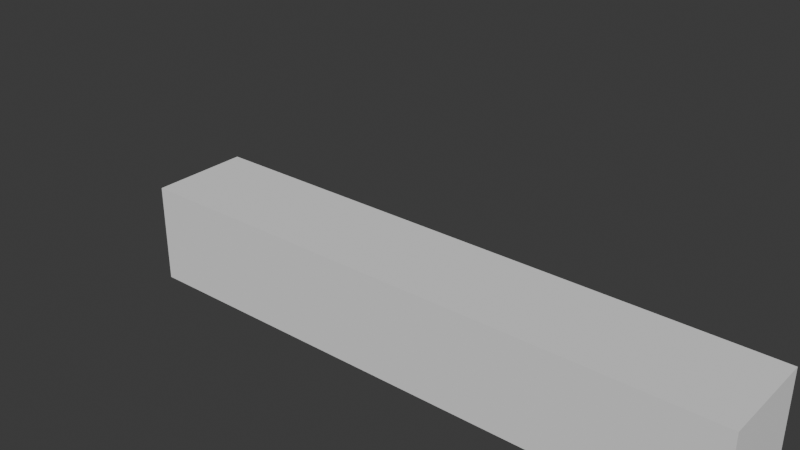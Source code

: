 # Source: Bones.blend  (saved by Blender 4.0.36; exported with 4.5.12 LTS)
import bpy
from mathutils import Matrix  # noqa: F401  (used for matrix-valued properties, if any)

bpy.ops.wm.read_factory_settings(use_empty=True)
scene = bpy.context.scene
scene.name = 'Scene'

# ---- collections
col_collection = bpy.data.collections.new('Collection'); scene.collection.children.link(col_collection)

# ---- world
world_world = bpy.data.worlds.new('World'); scene.world = world_world
world_world.use_nodes = True; world_world.node_tree.nodes.clear()
_N = world_world.node_tree.nodes; _L = world_world.node_tree.links
n0 = _N.new('ShaderNodeOutputWorld'); n0.name = 'World Output'; n0.location = (300, 300)
n1 = _N.new('ShaderNodeBackground'); n1.name = 'Background'; n1.location = (10, 300)
n1.inputs[0].default_value = (0.05088, 0.05088, 0.05088, 1.0)
_L.new(n1.outputs[0], n0.inputs[0])
n0.is_active_output = True
world_world.color = (0.05088, 0.05088, 0.05088)
world_world.use_sun_shadow = False
world_world.sun_shadow_jitter_overblur = 0.0

# ---- meshes
me_cube_002 = bpy.data.meshes.new('Cube.002')
me_cube_002.from_pydata([(-1.5, -0.25, -0.25), (-1.5, -0.25, 0.25), (-1.5, 0.25, -0.25), (-1.5, 0.25, 0.25), (1.5, -0.25, -0.25), (1.5, -0.25, 0.25), (1.5, 0.25, -0.25), (1.5, 0.25, 0.25), (1.357, 0.25, -0.25), (1.214, 0.25, -0.25), (1.071, 0.25, -0.25), (0.9286, 0.25, -0.25), (0.7857, 0.25, -0.25), (0.6429, 0.25, -0.25), (0.5, 0.25, -0.25), (0.3571, 0.25, -0.25), (0.2143, 0.25, -0.25), (0.07143, 0.25, -0.25), (-0.07143, 0.25, -0.25), (-0.2143, 0.25, -0.25), (-0.3571, 0.25, -0.25), (-0.5, 0.25, -0.25), (-0.6429, 0.25, -0.25), (-0.7857, 0.25, -0.25), (-0.9286, 0.25, -0.25), (-1.071, 0.25, -0.25), (-1.214, 0.25, -0.25), (-1.357, 0.25, -0.25), (-1.357, 0.25, 0.25), (-1.214, 0.25, 0.25), (-1.071, 0.25, 0.25), (-0.9286, 0.25, 0.25), (-0.7857, 0.25, 0.25), (-0.6429, 0.25, 0.25), (-0.5, 0.25, 0.25), (-0.3571, 0.25, 0.25), (-0.2143, 0.25, 0.25), (-0.07143, 0.25, 0.25), (0.07143, 0.25, 0.25), (0.2143, 0.25, 0.25), (0.3571, 0.25, 0.25), (0.5, 0.25, 0.25), (0.6429, 0.25, 0.25), (0.7857, 0.25, 0.25), (0.9286, 0.25, 0.25), (1.071, 0.25, 0.25), (1.214, 0.25, 0.25), (1.357, 0.25, 0.25), (-1.357, -0.25, -0.25), (-1.214, -0.25, -0.25), (-1.071, -0.25, -0.25), (-0.9286, -0.25, -0.25), (-0.7857, -0.25, -0.25), (-0.6429, -0.25, -0.25), (-0.5, -0.25, -0.25), (-0.3571, -0.25, -0.25), (-0.2143, -0.25, -0.25), (-0.07143, -0.25, -0.25), (0.07143, -0.25, -0.25), (0.2143, -0.25, -0.25), (0.3571, -0.25, -0.25), (0.5, -0.25, -0.25), (0.6429, -0.25, -0.25), (0.7857, -0.25, -0.25), (0.9286, -0.25, -0.25), (1.071, -0.25, -0.25), (1.214, -0.25, -0.25), (1.357, -0.25, -0.25), (1.357, -0.25, 0.25), (1.214, -0.25, 0.25), (1.071, -0.25, 0.25), (0.9286, -0.25, 0.25), (0.7857, -0.25, 0.25), (0.6429, -0.25, 0.25), (0.5, -0.25, 0.25), (0.3571, -0.25, 0.25), (0.2143, -0.25, 0.25), (0.07143, -0.25, 0.25), (-0.07143, -0.25, 0.25), (-0.2143, -0.25, 0.25), (-0.3571, -0.25, 0.25), (-0.5, -0.25, 0.25), (-0.6429, -0.25, 0.25), (-0.7857, -0.25, 0.25), (-0.9286, -0.25, 0.25), (-1.071, -0.25, 0.25), (-1.214, -0.25, 0.25), (-1.357, -0.25, 0.25)], [], [(0, 1, 3, 2), (8, 47, 7, 6), (6, 7, 5, 4), (48, 87, 1, 0), (8, 6, 4, 67), (28, 3, 1, 87), (7, 47, 68, 5), (47, 46, 69, 68), (46, 45, 70, 69), (45, 44, 71, 70), (44, 43, 72, 71), (43, 42, 73, 72), (42, 41, 74, 73), (41, 40, 75, 74), (40, 39, 76, 75), (39, 38, 77, 76), (38, 37, 78, 77), (37, 36, 79, 78), (36, 35, 80, 79), (35, 34, 81, 80), (34, 33, 82, 81), (33, 32, 83, 82), (32, 31, 84, 83), (31, 30, 85, 84), (30, 29, 86, 85), (29, 28, 87, 86), (2, 27, 48, 0), (27, 26, 49, 48), (26, 25, 50, 49), (25, 24, 51, 50), (24, 23, 52, 51), (23, 22, 53, 52), (22, 21, 54, 53), (21, 20, 55, 54), (20, 19, 56, 55), (19, 18, 57, 56), (18, 17, 58, 57), (17, 16, 59, 58), (16, 15, 60, 59), (15, 14, 61, 60), (14, 13, 62, 61), (13, 12, 63, 62), (12, 11, 64, 63), (11, 10, 65, 64), (10, 9, 66, 65), (9, 8, 67, 66), (4, 5, 68, 67), (67, 68, 69, 66), (66, 69, 70, 65), (65, 70, 71, 64), (64, 71, 72, 63), (63, 72, 73, 62), (62, 73, 74, 61), (61, 74, 75, 60), (60, 75, 76, 59), (59, 76, 77, 58), (58, 77, 78, 57), (57, 78, 79, 56), (56, 79, 80, 55), (55, 80, 81, 54), (54, 81, 82, 53), (53, 82, 83, 52), (52, 83, 84, 51), (51, 84, 85, 50), (50, 85, 86, 49), (49, 86, 87, 48), (2, 3, 28, 27), (27, 28, 29, 26), (26, 29, 30, 25), (25, 30, 31, 24), (24, 31, 32, 23), (23, 32, 33, 22), (22, 33, 34, 21), (21, 34, 35, 20), (20, 35, 36, 19), (19, 36, 37, 18), (18, 37, 38, 17), (17, 38, 39, 16), (16, 39, 40, 15), (15, 40, 41, 14), (14, 41, 42, 13), (13, 42, 43, 12), (12, 43, 44, 11), (11, 44, 45, 10), (10, 45, 46, 9), (9, 46, 47, 8)])
_uv = me_cube_002.uv_layers.new(name='UVMap')
_uv.uv.foreach_set('vector', [0.375, 0.0, 0.625, 0.0, 0.625, 0.25, 0.375, 0.25, 0.375, 0.4881, 0.625, 0.4881, 0.625, 0.5, 0.375, 0.5, 0.375, 0.5, 0.625, 0.5, 0.625, 0.75, 0.375, 0.75, 0.375, 0.9881, 0.625, 0.9881, 0.625, 1.0, 0.375, 1.0, 0.3631, 0.5, 0.375, 0.5, 0.375, 0.75, 0.3631, 0.75, 0.8631, 0.5, 0.875, 0.5, 0.875, 0.75, 0.8631, 0.75, 0.625, 0.5, 0.6369, 0.5, 0.6369, 0.75, 0.625, 0.75, 0.6369, 0.5, 0.6488, 0.5, 0.6488, 0.75, 0.6369, 0.75, 0.6488, 0.5, 0.6607, 0.5, 0.6607, 0.75, 0.6488, 0.75, 0.6607, 0.5, 0.6726, 0.5, 0.6726, 0.75, 0.6607, 0.75, 0.6726, 0.5, 0.6845, 0.5, 0.6845, 0.75, 0.6726, 0.75, 0.6845, 0.5, 0.6964, 0.5, 0.6964, 0.75, 0.6845, 0.75, 0.6964, 0.5, 0.7083, 0.5, 0.7083, 0.75, 0.6964, 0.75, 0.7083, 0.5, 0.7202, 0.5, 0.7202, 0.75, 0.7083, 0.75, 0.7202, 0.5, 0.7321, 0.5, 0.7321, 0.75, 0.7202, 0.75, 0.7321, 0.5, 0.744, 0.5, 0.744, 0.75, 0.7321, 0.75, 0.744, 0.5, 0.756, 0.5, 0.756, 0.75, 0.744, 0.75, 0.756, 0.5, 0.7679, 0.5, 0.7679, 0.75, 0.756, 0.75, 0.7679, 0.5, 0.7798, 0.5, 0.7798, 0.75, 0.7679, 0.75, 0.7798, 0.5, 0.7917, 0.5, 0.7917, 0.75, 0.7798, 0.75, 0.7917, 0.5, 0.8036, 0.5, 0.8036, 0.75, 0.7917, 0.75, 0.8036, 0.5, 0.8155, 0.5, 0.8155, 0.75, 0.8036, 0.75, 0.8155, 0.5, 0.8274, 0.5, 0.8274, 0.75, 0.8155, 0.75, 0.8274, 0.5, 0.8393, 0.5, 0.8393, 0.75, 0.8274, 0.75, 0.8393, 0.5, 0.8512, 0.5, 0.8512, 0.75, 0.8393, 0.75, 0.8512, 0.5, 0.8631, 0.5, 0.8631, 0.75, 0.8512, 0.75, 0.125, 0.5, 0.1369, 0.5, 0.1369, 0.75, 0.125, 0.75, 0.1369, 0.5, 0.1488, 0.5, 0.1488, 0.75, 0.1369, 0.75, 0.1488, 0.5, 0.1607, 0.5, 0.1607, 0.75, 0.1488, 0.75, 0.1607, 0.5, 0.1726, 0.5, 0.1726, 0.75, 0.1607, 0.75, 0.1726, 0.5, 0.1845, 0.5, 0.1845, 0.75, 0.1726, 0.75, 0.1845, 0.5, 0.1964, 0.5, 0.1964, 0.75, 0.1845, 0.75, 0.1964, 0.5, 0.2083, 0.5, 0.2083, 0.75, 0.1964, 0.75, 0.2083, 0.5, 0.2202, 0.5, 0.2202, 0.75, 0.2083, 0.75, 0.2202, 0.5, 0.2321, 0.5, 0.2321, 0.75, 0.2202, 0.75, 0.2321, 0.5, 0.244, 0.5, 0.244, 0.75, 0.2321, 0.75, 0.244, 0.5, 0.256, 0.5, 0.256, 0.75, 0.244, 0.75, 0.256, 0.5, 0.2679, 0.5, 0.2679, 0.75, 0.256, 0.75, 0.2679, 0.5, 0.2798, 0.5, 0.2798, 0.75, 0.2679, 0.75, 0.2798, 0.5, 0.2917, 0.5, 0.2917, 0.75, 0.2798, 0.75, 0.2917, 0.5, 0.3036, 0.5, 0.3036, 0.75, 0.2917, 0.75, 0.3036, 0.5, 0.3155, 0.5, 0.3155, 0.75, 0.3036, 0.75, 0.3155, 0.5, 0.3274, 0.5, 0.3274, 0.75, 0.3155, 0.75, 0.3274, 0.5, 0.3393, 0.5, 0.3393, 0.75, 0.3274, 0.75, 0.3393, 0.5, 0.3512, 0.5, 0.3512, 0.75, 0.3393, 0.75, 0.3512, 0.5, 0.3631, 0.5, 0.3631, 0.75, 0.3512, 0.75, 0.375, 0.75, 0.625, 0.75, 0.625, 0.7619, 0.375, 0.7619, 0.375, 0.7619, 0.625, 0.7619, 0.625, 0.7738, 0.375, 0.7738, 0.375, 0.7738, 0.625, 0.7738, 0.625, 0.7857, 0.375, 0.7857, 0.375, 0.7857, 0.625, 0.7857, 0.625, 0.7976, 0.375, 0.7976, 0.375, 0.7976, 0.625, 0.7976, 0.625, 0.8095, 0.375, 0.8095, 0.375, 0.8095, 0.625, 0.8095, 0.625, 0.8214, 0.375, 0.8214, 0.375, 0.8214, 0.625, 0.8214, 0.625, 0.8333, 0.375, 0.8333, 0.375, 0.8333, 0.625, 0.8333, 0.625, 0.8452, 0.375, 0.8452, 0.375, 0.8452, 0.625, 0.8452, 0.625, 0.8571, 0.375, 0.8571, 0.375, 0.8571, 0.625, 0.8571, 0.625, 0.869, 0.375, 0.869, 0.375, 0.869, 0.625, 0.869, 0.625, 0.881, 0.375, 0.881, 0.375, 0.881, 0.625, 0.881, 0.625, 0.8929, 0.375, 0.8929, 0.375, 0.8929, 0.625, 0.8929, 0.625, 0.9048, 0.375, 0.9048, 0.375, 0.9048, 0.625, 0.9048, 0.625, 0.9167, 0.375, 0.9167, 0.375, 0.9167, 0.625, 0.9167, 0.625, 0.9286, 0.375, 0.9286, 0.375, 0.9286, 0.625, 0.9286, 0.625, 0.9405, 0.375, 0.9405, 0.375, 0.9405, 0.625, 0.9405, 0.625, 0.9524, 0.375, 0.9524, 0.375, 0.9524, 0.625, 0.9524, 0.625, 0.9643, 0.375, 0.9643, 0.375, 0.9643, 0.625, 0.9643, 0.625, 0.9762, 0.375, 0.9762, 0.375, 0.9762, 0.625, 0.9762, 0.625, 0.9881, 0.375, 0.9881, 0.375, 0.25, 0.625, 0.25, 0.625, 0.2619, 0.375, 0.2619, 0.375, 0.2619, 0.625, 0.2619, 0.625, 0.2738, 0.375, 0.2738, 0.375, 0.2738, 0.625, 0.2738, 0.625, 0.2857, 0.375, 0.2857, 0.375, 0.2857, 0.625, 0.2857, 0.625, 0.2976, 0.375, 0.2976, 0.375, 0.2976, 0.625, 0.2976, 0.625, 0.3095, 0.375, 0.3095, 0.375, 0.3095, 0.625, 0.3095, 0.625, 0.3214, 0.375, 0.3214, 0.375, 0.3214, 0.625, 0.3214, 0.625, 0.3333, 0.375, 0.3333, 0.375, 0.3333, 0.625, 0.3333, 0.625, 0.3452, 0.375, 0.3452, 0.375, 0.3452, 0.625, 0.3452, 0.625, 0.3571, 0.375, 0.3571, 0.375, 0.3571, 0.625, 0.3571, 0.625, 0.369, 0.375, 0.369, 0.375, 0.369, 0.625, 0.369, 0.625, 0.381, 0.375, 0.381, 0.375, 0.381, 0.625, 0.381, 0.625, 0.3929, 0.375, 0.3929, 0.375, 0.3929, 0.625, 0.3929, 0.625, 0.4048, 0.375, 0.4048, 0.375, 0.4048, 0.625, 0.4048, 0.625, 0.4167, 0.375, 0.4167, 0.375, 0.4167, 0.625, 0.4167, 0.625, 0.4286, 0.375, 0.4286, 0.375, 0.4286, 0.625, 0.4286, 0.625, 0.4405, 0.375, 0.4405, 0.375, 0.4405, 0.625, 0.4405, 0.625, 0.4524, 0.375, 0.4524, 0.375, 0.4524, 0.625, 0.4524, 0.625, 0.4643, 0.375, 0.4643, 0.375, 0.4643, 0.625, 0.4643, 0.625, 0.4762, 0.375, 0.4762, 0.375, 0.4762, 0.625, 0.4762, 0.625, 0.4881, 0.375, 0.4881])
_ca = me_cube_002.color_attributes.new('Attribute', 'BYTE_COLOR', 'CORNER')
_ca.data.foreach_set('color', [1.0, 1.0, 1.0, 1.0, 1.0, 1.0, 1.0, 1.0, 1.0, 1.0, 1.0, 1.0, 1.0, 1.0, 1.0, 1.0, 1.0, 1.0, 1.0, 1.0, 1.0, 1.0, 1.0, 1.0, 1.0, 1.0, 1.0, 1.0, 1.0, 1.0, 1.0, 1.0, 1.0, 1.0, 1.0, 1.0, 1.0, 1.0, 1.0, 1.0, 1.0, 1.0, 1.0, 1.0, 1.0, 1.0, 1.0, 1.0, 1.0, 1.0, 1.0, 1.0, 1.0, 1.0, 1.0, 1.0, 1.0, 1.0, 1.0, 1.0, 1.0, 1.0, 1.0, 1.0, 1.0, 1.0, 1.0, 1.0, 1.0, 1.0, 1.0, 1.0, 1.0, 1.0, 1.0, 1.0, 1.0, 1.0, 1.0, 1.0, 1.0, 1.0, 1.0, 1.0, 1.0, 1.0, 1.0, 1.0, 1.0, 1.0, 1.0, 1.0, 1.0, 1.0, 1.0, 1.0, 1.0, 1.0, 1.0, 1.0, 1.0, 1.0, 1.0, 1.0, 1.0, 1.0, 1.0, 1.0, 1.0, 1.0, 1.0, 1.0, 1.0, 1.0, 1.0, 1.0, 1.0, 1.0, 1.0, 1.0, 1.0, 1.0, 1.0, 1.0, 1.0, 1.0, 1.0, 1.0, 1.0, 1.0, 1.0, 1.0, 1.0, 1.0, 1.0, 1.0, 1.0, 1.0, 1.0, 1.0, 1.0, 1.0, 1.0, 1.0, 1.0, 1.0, 1.0, 1.0, 1.0, 1.0, 1.0, 1.0, 1.0, 1.0, 1.0, 1.0, 1.0, 1.0, 1.0, 1.0, 1.0, 1.0, 1.0, 1.0, 1.0, 1.0, 1.0, 1.0, 1.0, 1.0, 1.0, 1.0, 1.0, 1.0, 1.0, 1.0, 1.0, 1.0, 1.0, 1.0, 1.0, 1.0, 1.0, 1.0, 1.0, 1.0, 1.0, 1.0, 1.0, 1.0, 1.0, 1.0, 1.0, 1.0, 1.0, 1.0, 1.0, 1.0, 1.0, 1.0, 1.0, 1.0, 1.0, 1.0, 1.0, 1.0, 1.0, 1.0, 1.0, 1.0, 1.0, 1.0, 1.0, 1.0, 1.0, 1.0, 1.0, 1.0, 1.0, 1.0, 1.0, 1.0, 1.0, 1.0, 1.0, 1.0, 1.0, 1.0, 1.0, 1.0, 1.0, 1.0, 1.0, 1.0, 1.0, 1.0, 1.0, 1.0, 1.0, 1.0, 1.0, 1.0, 1.0, 1.0, 1.0, 1.0, 1.0, 1.0, 1.0, 1.0, 1.0, 1.0, 1.0, 1.0, 1.0, 1.0, 1.0, 1.0, 1.0, 1.0, 1.0, 1.0, 1.0, 1.0, 1.0, 1.0, 1.0, 1.0, 1.0, 1.0, 1.0, 1.0, 1.0, 1.0, 1.0, 1.0, 1.0, 1.0, 1.0, 1.0, 1.0, 1.0, 1.0, 1.0, 1.0, 1.0, 1.0, 1.0, 1.0, 1.0, 1.0, 1.0, 1.0, 1.0, 1.0, 1.0, 1.0, 1.0, 1.0, 1.0, 1.0, 1.0, 1.0, 1.0, 1.0, 1.0, 1.0, 1.0, 1.0, 1.0, 1.0, 1.0, 1.0, 1.0, 1.0, 1.0, 1.0, 1.0, 1.0, 1.0, 1.0, 1.0, 1.0, 1.0, 1.0, 1.0, 1.0, 1.0, 1.0, 1.0, 1.0, 1.0, 1.0, 1.0, 1.0, 1.0, 1.0, 1.0, 1.0, 1.0, 1.0, 1.0, 1.0, 1.0, 1.0, 1.0, 1.0, 1.0, 1.0, 1.0, 1.0, 1.0, 1.0, 1.0, 1.0, 1.0, 1.0, 1.0, 1.0, 1.0, 1.0, 1.0, 1.0, 1.0, 1.0, 1.0, 1.0, 1.0, 1.0, 1.0, 1.0, 1.0, 1.0, 1.0, 1.0, 1.0, 1.0, 1.0, 1.0, 1.0, 1.0, 1.0, 1.0, 1.0, 1.0, 1.0, 1.0, 1.0, 1.0, 1.0, 1.0, 1.0, 1.0, 1.0, 1.0, 1.0, 1.0, 1.0, 1.0, 1.0, 1.0, 1.0, 1.0, 1.0, 1.0, 1.0, 1.0, 1.0, 1.0, 1.0, 1.0, 1.0, 1.0, 1.0, 1.0, 1.0, 1.0, 1.0, 1.0, 1.0, 1.0, 1.0, 1.0, 1.0, 1.0, 1.0, 1.0, 1.0, 1.0, 1.0, 1.0, 1.0, 1.0, 1.0, 1.0, 1.0, 1.0, 1.0, 1.0, 1.0, 1.0, 1.0, 1.0, 1.0, 1.0, 1.0, 1.0, 1.0, 1.0, 1.0, 1.0, 1.0, 1.0, 1.0, 1.0, 1.0, 1.0, 1.0, 1.0, 1.0, 1.0, 1.0, 1.0, 1.0, 1.0, 1.0, 1.0, 1.0, 1.0, 1.0, 1.0, 1.0, 1.0, 1.0, 1.0, 1.0, 1.0, 1.0, 1.0, 1.0, 1.0, 1.0, 1.0, 1.0, 1.0, 1.0, 1.0, 1.0, 1.0, 1.0, 1.0, 1.0, 1.0, 1.0, 1.0, 1.0, 1.0, 1.0, 1.0, 1.0, 1.0, 1.0, 1.0, 1.0, 1.0, 1.0, 1.0, 1.0, 1.0, 1.0, 1.0, 1.0, 1.0, 1.0, 1.0, 1.0, 1.0, 1.0, 1.0, 1.0, 1.0, 1.0, 1.0, 1.0, 1.0, 1.0, 1.0, 1.0, 1.0, 1.0, 1.0, 1.0, 1.0, 1.0, 1.0, 1.0, 1.0, 1.0, 1.0, 1.0, 1.0, 1.0, 1.0, 1.0, 1.0, 1.0, 1.0, 1.0, 1.0, 1.0, 1.0, 1.0, 1.0, 1.0, 1.0, 1.0, 1.0, 1.0, 1.0, 1.0, 1.0, 1.0, 1.0, 1.0, 1.0, 1.0, 1.0, 1.0, 1.0, 1.0, 1.0, 1.0, 1.0, 1.0, 1.0, 1.0, 1.0, 1.0, 1.0, 1.0, 1.0, 1.0, 1.0, 1.0, 1.0, 1.0, 1.0, 1.0, 1.0, 1.0, 1.0, 1.0, 1.0, 1.0, 1.0, 1.0, 1.0, 1.0, 1.0, 1.0, 1.0, 1.0, 1.0, 1.0, 1.0, 1.0, 1.0, 1.0, 1.0, 1.0, 1.0, 1.0, 1.0, 1.0, 1.0, 1.0, 1.0, 1.0, 1.0, 1.0, 1.0, 1.0, 1.0, 1.0, 1.0, 1.0, 1.0, 1.0, 1.0, 1.0, 1.0, 1.0, 1.0, 1.0, 1.0, 1.0, 1.0, 1.0, 1.0, 1.0, 1.0, 1.0, 1.0, 1.0, 1.0, 1.0, 1.0, 1.0, 1.0, 1.0, 1.0, 1.0, 1.0, 1.0, 1.0, 1.0, 1.0, 1.0, 1.0, 1.0, 1.0, 1.0, 1.0, 1.0, 1.0, 1.0, 1.0, 1.0, 1.0, 1.0, 1.0, 1.0, 1.0, 1.0, 1.0, 1.0, 1.0, 1.0, 1.0, 1.0, 1.0, 1.0, 1.0, 1.0, 1.0, 1.0, 1.0, 1.0, 1.0, 1.0, 1.0, 1.0, 1.0, 1.0, 1.0, 1.0, 1.0, 1.0, 1.0, 1.0, 1.0, 1.0, 1.0, 1.0, 1.0, 1.0, 1.0, 1.0, 1.0, 1.0, 1.0, 1.0, 1.0, 1.0, 1.0, 1.0, 1.0, 1.0, 1.0, 1.0, 1.0, 1.0, 1.0, 1.0, 1.0, 1.0, 1.0, 1.0, 1.0, 1.0, 1.0, 1.0, 1.0, 1.0, 1.0, 1.0, 1.0, 1.0, 1.0, 1.0, 1.0, 1.0, 1.0, 1.0, 1.0, 1.0, 1.0, 1.0, 1.0, 1.0, 1.0, 1.0, 1.0, 1.0, 1.0, 1.0, 1.0, 1.0, 1.0, 1.0, 1.0, 1.0, 1.0, 1.0, 1.0, 1.0, 1.0, 1.0, 1.0, 1.0, 1.0, 1.0, 1.0, 1.0, 1.0, 1.0, 1.0, 1.0, 1.0, 1.0, 1.0, 1.0, 1.0, 1.0, 1.0, 1.0, 1.0, 1.0, 1.0, 1.0, 1.0, 1.0, 1.0, 1.0, 1.0, 1.0, 1.0, 1.0, 1.0, 1.0, 1.0, 1.0, 1.0, 1.0, 1.0, 1.0, 1.0, 1.0, 1.0, 1.0, 1.0, 1.0, 1.0, 1.0, 1.0, 1.0, 1.0, 1.0, 1.0, 1.0, 1.0, 1.0, 1.0, 1.0, 1.0, 1.0, 1.0, 1.0, 1.0, 1.0, 1.0, 1.0, 1.0, 1.0, 1.0, 1.0, 1.0, 1.0, 1.0, 1.0, 1.0, 1.0, 1.0, 1.0, 1.0, 1.0, 1.0, 1.0, 1.0, 1.0, 1.0, 1.0, 1.0, 1.0, 1.0, 1.0, 1.0, 1.0, 1.0, 1.0, 1.0, 1.0, 1.0, 1.0, 1.0, 1.0, 1.0, 1.0, 1.0, 1.0, 1.0, 1.0, 1.0, 1.0, 1.0, 1.0, 1.0, 1.0, 1.0, 1.0, 1.0, 1.0, 1.0, 1.0, 1.0, 1.0, 1.0, 1.0, 1.0, 1.0, 1.0, 1.0, 1.0, 1.0, 1.0, 1.0, 1.0, 1.0, 1.0, 1.0, 1.0, 1.0, 1.0, 1.0, 1.0, 1.0, 1.0, 1.0, 1.0, 1.0, 1.0, 1.0, 1.0, 1.0, 1.0, 1.0, 1.0, 1.0, 1.0, 1.0, 1.0, 1.0, 1.0, 1.0, 1.0, 1.0, 1.0, 1.0, 1.0, 1.0, 1.0, 1.0, 1.0, 1.0, 1.0, 1.0, 1.0, 1.0, 1.0, 1.0, 1.0, 1.0, 1.0, 1.0, 1.0, 1.0, 1.0, 1.0, 1.0, 1.0, 1.0, 1.0, 1.0, 1.0, 1.0, 1.0, 1.0, 1.0, 1.0, 1.0, 1.0, 1.0, 1.0, 1.0, 1.0, 1.0, 1.0, 1.0, 1.0, 1.0, 1.0, 1.0, 1.0, 1.0, 1.0, 1.0, 1.0, 1.0, 1.0, 1.0, 1.0, 1.0, 1.0, 1.0, 1.0, 1.0, 1.0, 1.0, 1.0, 1.0, 1.0, 1.0, 1.0, 1.0, 1.0, 1.0, 1.0, 1.0, 1.0, 1.0, 1.0, 1.0, 1.0, 1.0, 1.0, 1.0, 1.0, 1.0, 1.0, 1.0, 1.0, 1.0, 1.0, 1.0, 1.0, 1.0, 1.0, 1.0, 1.0, 1.0, 1.0, 1.0, 1.0, 1.0, 1.0, 1.0, 1.0, 1.0, 1.0, 1.0, 1.0, 1.0, 1.0, 1.0, 1.0, 1.0, 1.0, 1.0, 1.0, 1.0, 1.0, 1.0, 1.0, 1.0, 1.0, 1.0, 1.0, 1.0, 1.0, 1.0, 1.0, 1.0, 1.0, 1.0, 1.0, 1.0, 1.0, 1.0, 1.0, 1.0, 1.0, 1.0, 1.0, 1.0, 1.0, 1.0, 1.0, 1.0, 1.0, 1.0, 1.0, 1.0, 1.0, 1.0, 1.0, 1.0, 1.0, 1.0, 1.0, 1.0, 1.0, 1.0, 1.0, 1.0, 1.0, 1.0, 1.0, 1.0, 1.0, 1.0, 1.0, 1.0, 1.0, 1.0, 1.0, 1.0, 1.0, 1.0, 1.0, 1.0, 1.0, 1.0, 1.0, 1.0, 1.0, 1.0, 1.0, 1.0, 1.0, 1.0, 1.0, 1.0, 1.0, 1.0, 1.0, 1.0, 1.0, 1.0, 1.0, 1.0, 1.0, 1.0, 1.0, 1.0, 1.0, 1.0, 1.0, 1.0, 1.0, 1.0, 1.0, 1.0, 1.0, 1.0, 1.0, 1.0, 1.0, 1.0, 1.0, 1.0, 1.0, 1.0, 1.0, 1.0, 1.0, 1.0, 1.0, 1.0, 1.0, 1.0, 1.0, 1.0, 1.0, 1.0, 1.0, 1.0, 1.0, 1.0, 1.0, 1.0, 1.0, 1.0, 1.0, 1.0, 1.0, 1.0, 1.0, 1.0, 1.0, 1.0, 1.0, 1.0, 1.0, 1.0, 1.0, 1.0, 1.0, 1.0, 1.0, 1.0, 1.0, 1.0, 1.0, 1.0, 1.0, 1.0, 1.0, 1.0, 1.0, 1.0, 1.0, 1.0, 1.0, 1.0, 1.0, 1.0, 1.0, 1.0, 1.0, 1.0, 1.0, 1.0, 1.0, 1.0, 1.0, 1.0, 1.0, 1.0, 1.0, 1.0, 1.0, 1.0, 1.0, 1.0, 1.0, 1.0, 1.0, 1.0, 1.0, 1.0, 1.0, 1.0, 1.0, 1.0, 1.0, 1.0, 1.0, 1.0, 1.0, 1.0, 1.0, 1.0, 1.0, 1.0, 1.0, 1.0, 1.0, 1.0, 1.0, 1.0, 1.0, 1.0, 1.0, 1.0, 1.0, 1.0, 1.0, 1.0, 1.0, 1.0, 1.0, 1.0, 1.0, 1.0, 1.0, 1.0, 1.0, 1.0, 1.0, 1.0, 1.0, 1.0, 1.0, 1.0, 1.0, 1.0, 1.0, 1.0, 1.0, 1.0, 1.0, 1.0, 1.0, 1.0, 1.0, 1.0, 1.0, 1.0, 1.0, 1.0, 1.0, 1.0, 1.0, 1.0, 1.0, 1.0, 1.0, 1.0, 1.0, 1.0, 1.0, 1.0, 1.0, 1.0, 1.0, 1.0, 1.0, 1.0, 1.0, 1.0, 1.0, 1.0, 1.0, 1.0, 1.0, 1.0, 1.0, 1.0, 1.0, 1.0, 1.0, 1.0, 1.0, 1.0, 1.0, 1.0, 1.0, 1.0, 1.0, 1.0, 1.0, 1.0, 1.0, 1.0, 1.0, 1.0, 1.0, 1.0, 1.0, 1.0, 1.0, 1.0, 1.0, 1.0, 1.0, 1.0, 1.0, 1.0, 1.0, 1.0, 1.0, 1.0, 1.0, 1.0, 1.0, 1.0, 1.0, 1.0, 1.0, 1.0, 1.0, 1.0, 1.0, 1.0, 1.0, 1.0, 1.0, 1.0, 1.0, 1.0, 1.0, 1.0, 1.0, 1.0, 1.0, 1.0, 1.0, 1.0, 1.0, 1.0, 1.0, 1.0, 1.0, 1.0, 1.0, 1.0])
me_cube_002.update()
arm_armature_001 = bpy.data.armatures.new('Armature.001')  # bones are not reproduced

# ---- objects
ob_armature = bpy.data.objects.new('Armature', arm_armature_001)
ob_cube = bpy.data.objects.new('Cube', me_cube_002)

# ---- transforms, parenting, visibility, modifiers, constraints
ob_armature.location = (0.0, 0.0, 0.0)
ob_armature.show_in_front = True
ob_cube.parent = ob_armature
ob_cube.location = (1.5, 0.0, 0.0)
_vg = ob_cube.vertex_groups.new(name='Bone_01')
for _i, _w in zip([0, 1, 2, 3, 18, 19, 20, 21, 22, 23, 24, 25, 26, 27, 28, 29, 30, 31, 32, 33, 34, 35, 36, 37, 48, 49, 50, 51, 52, 53, 54, 55, 56, 57, 78, 79, 80, 81, 82, 83, 84, 85, 86, 87], [0.997, 0.9974, 0.9974, 0.997, 0.044, 0.1034, 0.2274, 0.5, 0.7726, 0.8966, 0.9529, 0.9785, 0.9901, 0.9953, 0.9951, 0.9901, 0.9785, 0.9529, 0.8966, 0.7726, 0.5, 0.2274, 0.1034, 0.044, 0.9951, 0.9901, 0.9785, 0.9529, 0.8966, 0.7726, 0.5, 0.2274, 0.1034, 0.044, 0.044, 0.1034, 0.2274, 0.5, 0.7726, 0.8966, 0.9529, 0.9785, 0.9901, 0.9953]): _vg.add([_i], _w, 'REPLACE')
_vg = ob_cube.vertex_groups.new(name='Bone_02')
for _i, _w in zip([11, 12, 13, 14, 15, 16, 17, 18, 19, 20, 21, 22, 23, 24, 31, 32, 33, 34, 35, 36, 37, 38, 39, 40, 41, 42, 43, 44, 51, 52, 53, 54, 55, 56, 57, 58, 59, 60, 61, 62, 63, 64, 71, 72, 73, 74, 75, 76, 77, 78, 79, 80, 81, 82, 83, 84], [0.04385, 0.1031, 0.2267, 0.4985, 0.7685, 0.887, 0.9317, 0.9317, 0.887, 0.7685, 0.4985, 0.2267, 0.1031, 0.04383, 0.04385, 0.1031, 0.2267, 0.4985, 0.7685, 0.887, 0.9317, 0.9317, 0.887, 0.7685, 0.4985, 0.2267, 0.1031, 0.04383, 0.04385, 0.1031, 0.2267, 0.4985, 0.7685, 0.887, 0.9317, 0.9317, 0.887, 0.7685, 0.4985, 0.2267, 0.1031, 0.04383, 0.04385, 0.1031, 0.2267, 0.4985, 0.7685, 0.887, 0.9317, 0.9317, 0.887, 0.7685, 0.4985, 0.2267, 0.1031, 0.04383]): _vg.add([_i], _w, 'REPLACE')
_vg = ob_cube.vertex_groups.new(name='Bone_03')
for _i, _w in zip([4, 5, 6, 7, 8, 9, 10, 11, 12, 13, 14, 15, 16, 17, 38, 39, 40, 41, 42, 43, 44, 45, 46, 47, 58, 59, 60, 61, 62, 63, 64, 65, 66, 67, 68, 69, 70, 71, 72, 73, 74, 75, 76, 77], [0.9974, 0.997, 0.997, 0.9974, 0.9951, 0.9901, 0.9785, 0.9529, 0.8966, 0.7726, 0.5, 0.2274, 0.1034, 0.044, 0.044, 0.1034, 0.2274, 0.5, 0.7726, 0.8966, 0.9529, 0.9785, 0.9901, 0.9953, 0.044, 0.1034, 0.2274, 0.5, 0.7726, 0.8966, 0.9529, 0.9785, 0.9901, 0.9953, 0.9951, 0.9901, 0.9785, 0.9529, 0.8966, 0.7726, 0.5, 0.2274, 0.1034, 0.044]): _vg.add([_i], _w, 'REPLACE')
_m = ob_cube.modifiers.new('Armature', 'ARMATURE')
_m.object = ob_armature

# ---- collection membership
col_collection.objects.link(ob_armature)
col_collection.objects.link(ob_cube)

# ---- scene / render settings (as saved in the file)
scene.frame_start = 1; scene.frame_end = 250; scene.frame_set(1)
scene.render.engine = 'CYCLES'
scene.cycles.sampling_pattern = 'TABULATED_SOBOL'
bpy.context.view_layer.update()

# ---- added for rendering (the .blend has no active camera and no usable light): camera, sun
cam_auto = bpy.data.cameras.new('AutoCamera')
cam_auto.lens = 50.0
cam_auto.sensor_width = 36.0
cam_auto.clip_end = 1000.0
ob_auto_camera = bpy.data.objects.new('AutoCamera', cam_auto)
scene.collection.objects.link(ob_auto_camera)
ob_auto_camera.location = (4.04883, -3.28583, 2.56883)
ob_auto_camera.rotation_euler = (1.09748, -7.21219e-08, 0.694738)
scene.camera = ob_auto_camera
light_auto_sun = bpy.data.lights.new('AutoSun', 'SUN')
light_auto_sun.energy = 3.0
light_auto_sun.angle = 0.0523599
ob_auto_sun = bpy.data.objects.new('AutoSun', light_auto_sun)
scene.collection.objects.link(ob_auto_sun)
ob_auto_sun.rotation_euler = (0.872665, 0.174533, 0.523599)
bpy.context.view_layer.update()
